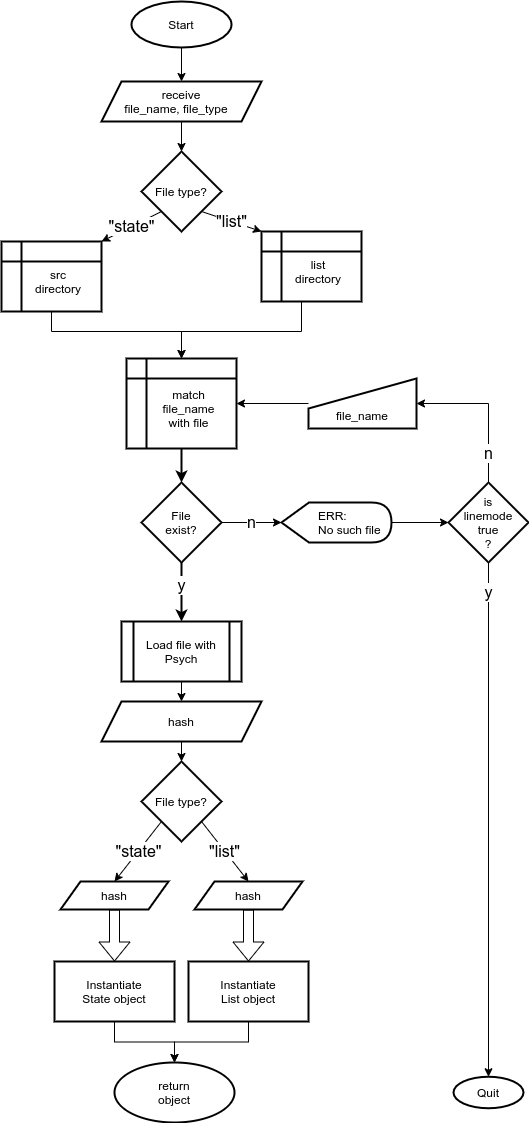

The diagram above was exported from draw.io. Its source (the exported page's mxGraphModel, read from the mxfile embedded in the PNG):
<mxGraphModel dx="868" dy="440" grid="1" gridSize="10" guides="1" tooltips="1" connect="1" arrows="1" fold="1" page="1" pageScale="1" pageWidth="827" pageHeight="1169" math="0" shadow="0">
  <root>
    <mxCell id="3hBa6YKjfJuL9x6xgEW6-0" />
    <mxCell id="3hBa6YKjfJuL9x6xgEW6-1" parent="3hBa6YKjfJuL9x6xgEW6-0" />
    <mxCell id="dEhjt6yI4f5htuI9uT21-1" value="" style="edgeStyle=orthogonalEdgeStyle;rounded=0;jumpStyle=arc;jumpSize=10;orthogonalLoop=1;jettySize=auto;html=1;startArrow=none;startFill=0;strokeWidth=1;fontSize=12;" parent="3hBa6YKjfJuL9x6xgEW6-1" source="tQXTgqTdAHvT7bO44_-z-0" target="dEhjt6yI4f5htuI9uT21-0" edge="1">
      <mxGeometry relative="1" as="geometry" />
    </mxCell>
    <mxCell id="tQXTgqTdAHvT7bO44_-z-0" value="Start" style="ellipse;whiteSpace=wrap;html=1;labelBackgroundColor=none;strokeWidth=2;fillColor=#ffffff;fontSize=12;" parent="3hBa6YKjfJuL9x6xgEW6-1" vertex="1">
      <mxGeometry x="350" y="20" width="100" height="46" as="geometry" />
    </mxCell>
    <mxCell id="rvkvAU8Q_uJ_h4J2KbyI-2" value="" style="edgeStyle=none;rounded=0;jumpStyle=arc;jumpSize=10;orthogonalLoop=1;jettySize=auto;html=1;startArrow=none;startFill=0;strokeWidth=1;fontSize=16;" parent="3hBa6YKjfJuL9x6xgEW6-1" source="dEhjt6yI4f5htuI9uT21-0" target="rvkvAU8Q_uJ_h4J2KbyI-1" edge="1">
      <mxGeometry relative="1" as="geometry" />
    </mxCell>
    <mxCell id="dEhjt6yI4f5htuI9uT21-0" value="receive&lt;br&gt;file_name, file_type&amp;nbsp; &amp;nbsp;" style="shape=parallelogram;perimeter=parallelogramPerimeter;whiteSpace=wrap;html=1;fixedSize=1;strokeWidth=2;" parent="3hBa6YKjfJuL9x6xgEW6-1" vertex="1">
      <mxGeometry x="320" y="100" width="160" height="40" as="geometry" />
    </mxCell>
    <mxCell id="DLevQ4NDUg5lYfCmZF8b-2" style="edgeStyle=orthogonalEdgeStyle;rounded=0;orthogonalLoop=1;jettySize=auto;html=1;exitX=0.5;exitY=1;exitDx=0;exitDy=0;entryX=0.5;entryY=0;entryDx=0;entryDy=0;strokeWidth=2;" parent="3hBa6YKjfJuL9x6xgEW6-1" source="dEhjt6yI4f5htuI9uT21-5" target="DLevQ4NDUg5lYfCmZF8b-1" edge="1">
      <mxGeometry relative="1" as="geometry" />
    </mxCell>
    <mxCell id="dEhjt6yI4f5htuI9uT21-5" value="match&lt;br&gt;file_name&lt;br&gt;with file" style="shape=internalStorage;whiteSpace=wrap;html=1;backgroundOutline=1;labelBackgroundColor=none;strokeWidth=2;fillColor=#ffffff;fontSize=12;spacingLeft=15;spacingTop=10;" parent="3hBa6YKjfJuL9x6xgEW6-1" vertex="1">
      <mxGeometry x="345" y="377" width="110" height="90" as="geometry" />
    </mxCell>
    <mxCell id="YynzAwyCpq9rXlebju74-2" value="" style="edgeStyle=none;rounded=0;jumpStyle=arc;jumpSize=10;orthogonalLoop=1;jettySize=auto;html=1;startArrow=none;startFill=0;strokeWidth=1;fontSize=12;" parent="3hBa6YKjfJuL9x6xgEW6-1" source="dEhjt6yI4f5htuI9uT21-8" target="YynzAwyCpq9rXlebju74-0" edge="1">
      <mxGeometry relative="1" as="geometry" />
    </mxCell>
    <mxCell id="dEhjt6yI4f5htuI9uT21-8" value="Load file with Psych" style="shape=process;whiteSpace=wrap;html=1;backgroundOutline=1;labelBackgroundColor=none;strokeWidth=2;fillColor=#ffffff;fontSize=12;" parent="3hBa6YKjfJuL9x6xgEW6-1" vertex="1">
      <mxGeometry x="340" y="640" width="120" height="60" as="geometry" />
    </mxCell>
    <mxCell id="rvkvAU8Q_uJ_h4J2KbyI-7" value="&quot;state&quot;" style="edgeStyle=none;rounded=0;jumpStyle=arc;jumpSize=10;orthogonalLoop=1;jettySize=auto;html=1;exitX=0;exitY=1;exitDx=0;exitDy=0;entryX=1;entryY=0;entryDx=0;entryDy=0;startArrow=none;startFill=0;strokeWidth=1;fontSize=16;" parent="3hBa6YKjfJuL9x6xgEW6-1" source="rvkvAU8Q_uJ_h4J2KbyI-1" target="rvkvAU8Q_uJ_h4J2KbyI-4" edge="1">
      <mxGeometry relative="1" as="geometry" />
    </mxCell>
    <mxCell id="rvkvAU8Q_uJ_h4J2KbyI-8" value="&quot;list&quot;" style="edgeStyle=none;rounded=0;jumpStyle=arc;jumpSize=10;orthogonalLoop=1;jettySize=auto;html=1;exitX=1;exitY=1;exitDx=0;exitDy=0;entryX=0;entryY=0;entryDx=0;entryDy=0;startArrow=none;startFill=0;strokeWidth=1;fontSize=16;" parent="3hBa6YKjfJuL9x6xgEW6-1" source="rvkvAU8Q_uJ_h4J2KbyI-1" target="rvkvAU8Q_uJ_h4J2KbyI-6" edge="1">
      <mxGeometry relative="1" as="geometry" />
    </mxCell>
    <mxCell id="rvkvAU8Q_uJ_h4J2KbyI-1" value="File type?" style="rhombus;whiteSpace=wrap;html=1;strokeWidth=2;" parent="3hBa6YKjfJuL9x6xgEW6-1" vertex="1">
      <mxGeometry x="360" y="170" width="80" height="80" as="geometry" />
    </mxCell>
    <mxCell id="rvkvAU8Q_uJ_h4J2KbyI-9" style="edgeStyle=orthogonalEdgeStyle;rounded=0;jumpStyle=arc;jumpSize=10;orthogonalLoop=1;jettySize=auto;html=1;exitX=0.5;exitY=1;exitDx=0;exitDy=0;entryX=0.5;entryY=0;entryDx=0;entryDy=0;startArrow=none;startFill=0;strokeWidth=1;fontSize=16;" parent="3hBa6YKjfJuL9x6xgEW6-1" source="rvkvAU8Q_uJ_h4J2KbyI-4" target="dEhjt6yI4f5htuI9uT21-5" edge="1">
      <mxGeometry relative="1" as="geometry">
        <mxPoint x="295" y="355" as="sourcePoint" />
        <Array as="points">
          <mxPoint x="270" y="350" />
          <mxPoint x="400" y="350" />
        </Array>
      </mxGeometry>
    </mxCell>
    <mxCell id="rvkvAU8Q_uJ_h4J2KbyI-4" value="src&lt;br style=&quot;font-size: 12px;&quot;&gt;directory" style="shape=internalStorage;whiteSpace=wrap;html=1;backgroundOutline=1;labelBackgroundColor=none;strokeWidth=2;fillColor=#ffffff;fontSize=12;spacingLeft=14;spacingTop=10;" parent="3hBa6YKjfJuL9x6xgEW6-1" vertex="1">
      <mxGeometry x="220" y="260" width="100" height="70" as="geometry" />
    </mxCell>
    <mxCell id="DLevQ4NDUg5lYfCmZF8b-4" style="edgeStyle=orthogonalEdgeStyle;rounded=0;orthogonalLoop=1;jettySize=auto;html=1;exitX=0.5;exitY=1;exitDx=0;exitDy=0;entryX=0.5;entryY=0;entryDx=0;entryDy=0;strokeWidth=1;fontSize=16;" parent="3hBa6YKjfJuL9x6xgEW6-1" source="rvkvAU8Q_uJ_h4J2KbyI-6" target="dEhjt6yI4f5htuI9uT21-5" edge="1">
      <mxGeometry relative="1" as="geometry">
        <Array as="points">
          <mxPoint x="520" y="320" />
          <mxPoint x="520" y="350" />
          <mxPoint x="400" y="350" />
        </Array>
      </mxGeometry>
    </mxCell>
    <mxCell id="rvkvAU8Q_uJ_h4J2KbyI-6" value="list&lt;br style=&quot;font-size: 12px&quot;&gt;directory" style="shape=internalStorage;whiteSpace=wrap;html=1;backgroundOutline=1;labelBackgroundColor=none;strokeWidth=2;fillColor=#ffffff;fontSize=12;spacingLeft=14;spacingTop=10;" parent="3hBa6YKjfJuL9x6xgEW6-1" vertex="1">
      <mxGeometry x="480" y="250" width="100" height="70" as="geometry" />
    </mxCell>
    <mxCell id="rvkvAU8Q_uJ_h4J2KbyI-22" value="&quot;list&quot;" style="rounded=0;jumpStyle=arc;jumpSize=10;orthogonalLoop=1;jettySize=auto;html=1;exitX=1;exitY=1;exitDx=0;exitDy=0;startArrow=none;startFill=0;strokeWidth=1;fontSize=16;entryX=0.5;entryY=0;entryDx=0;entryDy=0;" parent="3hBa6YKjfJuL9x6xgEW6-1" source="rvkvAU8Q_uJ_h4J2KbyI-18" target="YynzAwyCpq9rXlebju74-5" edge="1">
      <mxGeometry relative="1" as="geometry">
        <mxPoint x="520" y="870" as="targetPoint" />
      </mxGeometry>
    </mxCell>
    <mxCell id="rvkvAU8Q_uJ_h4J2KbyI-23" value="&quot;state&quot;" style="rounded=0;jumpStyle=arc;jumpSize=10;orthogonalLoop=1;jettySize=auto;html=1;exitX=0;exitY=1;exitDx=0;exitDy=0;startArrow=none;startFill=0;strokeWidth=1;fontSize=16;entryX=0.5;entryY=0;entryDx=0;entryDy=0;" parent="3hBa6YKjfJuL9x6xgEW6-1" source="rvkvAU8Q_uJ_h4J2KbyI-18" target="YynzAwyCpq9rXlebju74-3" edge="1">
      <mxGeometry relative="1" as="geometry">
        <mxPoint x="350" y="890" as="targetPoint" />
      </mxGeometry>
    </mxCell>
    <mxCell id="rvkvAU8Q_uJ_h4J2KbyI-18" value="File type?" style="rhombus;whiteSpace=wrap;html=1;strokeWidth=2;" parent="3hBa6YKjfJuL9x6xgEW6-1" vertex="1">
      <mxGeometry x="360" y="780" width="80" height="80" as="geometry" />
    </mxCell>
    <mxCell id="rvkvAU8Q_uJ_h4J2KbyI-25" style="edgeStyle=orthogonalEdgeStyle;rounded=0;jumpStyle=arc;jumpSize=10;orthogonalLoop=1;jettySize=auto;html=1;exitX=0.5;exitY=1;exitDx=0;exitDy=0;entryX=0.5;entryY=0;entryDx=0;entryDy=0;startArrow=none;startFill=0;strokeWidth=1;fontSize=16;" parent="3hBa6YKjfJuL9x6xgEW6-1" source="rvkvAU8Q_uJ_h4J2KbyI-20" target="rvkvAU8Q_uJ_h4J2KbyI-24" edge="1">
      <mxGeometry relative="1" as="geometry" />
    </mxCell>
    <mxCell id="rvkvAU8Q_uJ_h4J2KbyI-20" value="Instantiate&lt;br style=&quot;font-size: 12px;&quot;&gt;List object" style="rounded=0;whiteSpace=wrap;html=1;labelBackgroundColor=none;strokeWidth=2;fillColor=#ffffff;fontSize=12;" parent="3hBa6YKjfJuL9x6xgEW6-1" vertex="1">
      <mxGeometry x="407" y="980" width="120" height="60" as="geometry" />
    </mxCell>
    <mxCell id="rvkvAU8Q_uJ_h4J2KbyI-26" style="edgeStyle=orthogonalEdgeStyle;rounded=0;jumpStyle=arc;jumpSize=10;orthogonalLoop=1;jettySize=auto;html=1;exitX=0.5;exitY=1;exitDx=0;exitDy=0;startArrow=none;startFill=0;strokeWidth=1;fontSize=16;entryX=0.5;entryY=0;entryDx=0;entryDy=0;" parent="3hBa6YKjfJuL9x6xgEW6-1" source="rvkvAU8Q_uJ_h4J2KbyI-21" target="rvkvAU8Q_uJ_h4J2KbyI-24" edge="1">
      <mxGeometry relative="1" as="geometry" />
    </mxCell>
    <mxCell id="rvkvAU8Q_uJ_h4J2KbyI-21" value="Instantiate&lt;br style=&quot;font-size: 12px;&quot;&gt;State object" style="rounded=0;whiteSpace=wrap;html=1;labelBackgroundColor=none;strokeWidth=2;fillColor=#ffffff;fontSize=12;" parent="3hBa6YKjfJuL9x6xgEW6-1" vertex="1">
      <mxGeometry x="273" y="980" width="120" height="60" as="geometry" />
    </mxCell>
    <mxCell id="rvkvAU8Q_uJ_h4J2KbyI-24" value="return&lt;br style=&quot;font-size: 12px;&quot;&gt;object" style="ellipse;whiteSpace=wrap;html=1;labelBackgroundColor=none;strokeWidth=2;fillColor=#ffffff;fontSize=12;" parent="3hBa6YKjfJuL9x6xgEW6-1" vertex="1">
      <mxGeometry x="333" y="1081" width="120" height="60" as="geometry" />
    </mxCell>
    <mxCell id="YynzAwyCpq9rXlebju74-1" value="" style="edgeStyle=none;rounded=0;jumpStyle=arc;jumpSize=10;orthogonalLoop=1;jettySize=auto;html=1;startArrow=none;startFill=0;strokeWidth=1;fontSize=12;" parent="3hBa6YKjfJuL9x6xgEW6-1" source="YynzAwyCpq9rXlebju74-0" target="rvkvAU8Q_uJ_h4J2KbyI-18" edge="1">
      <mxGeometry relative="1" as="geometry" />
    </mxCell>
    <mxCell id="YynzAwyCpq9rXlebju74-0" value="hash" style="shape=parallelogram;perimeter=parallelogramPerimeter;whiteSpace=wrap;html=1;fixedSize=1;strokeWidth=2;" parent="3hBa6YKjfJuL9x6xgEW6-1" vertex="1">
      <mxGeometry x="320" y="720" width="160" height="40" as="geometry" />
    </mxCell>
    <mxCell id="YynzAwyCpq9rXlebju74-3" value="hash" style="shape=parallelogram;perimeter=parallelogramPerimeter;whiteSpace=wrap;html=1;fixedSize=1;strokeWidth=2;" parent="3hBa6YKjfJuL9x6xgEW6-1" vertex="1">
      <mxGeometry x="279" y="900" width="108" height="28" as="geometry" />
    </mxCell>
    <mxCell id="YynzAwyCpq9rXlebju74-4" value="" style="shape=flexArrow;endArrow=classic;html=1;strokeWidth=1;fontSize=12;entryX=0.5;entryY=0;entryDx=0;entryDy=0;exitX=0.5;exitY=1;exitDx=0;exitDy=0;" parent="3hBa6YKjfJuL9x6xgEW6-1" source="YynzAwyCpq9rXlebju74-3" target="rvkvAU8Q_uJ_h4J2KbyI-21" edge="1">
      <mxGeometry width="50" height="50" relative="1" as="geometry">
        <mxPoint x="210" y="970" as="sourcePoint" />
        <mxPoint x="260" y="920" as="targetPoint" />
      </mxGeometry>
    </mxCell>
    <mxCell id="YynzAwyCpq9rXlebju74-5" value="hash" style="shape=parallelogram;perimeter=parallelogramPerimeter;whiteSpace=wrap;html=1;fixedSize=1;strokeWidth=2;" parent="3hBa6YKjfJuL9x6xgEW6-1" vertex="1">
      <mxGeometry x="413" y="900" width="108" height="28" as="geometry" />
    </mxCell>
    <mxCell id="YynzAwyCpq9rXlebju74-6" value="" style="shape=flexArrow;endArrow=classic;html=1;strokeWidth=1;fontSize=12;entryX=0.5;entryY=0;entryDx=0;entryDy=0;exitX=0.5;exitY=1;exitDx=0;exitDy=0;" parent="3hBa6YKjfJuL9x6xgEW6-1" source="YynzAwyCpq9rXlebju74-5" target="rvkvAU8Q_uJ_h4J2KbyI-20" edge="1">
      <mxGeometry width="50" height="50" relative="1" as="geometry">
        <mxPoint x="350" y="970" as="sourcePoint" />
        <mxPoint x="472.9999999999999" y="980" as="targetPoint" />
      </mxGeometry>
    </mxCell>
    <mxCell id="DLevQ4NDUg5lYfCmZF8b-3" value="y" style="edgeStyle=orthogonalEdgeStyle;rounded=0;orthogonalLoop=1;jettySize=auto;html=1;exitX=0.5;exitY=1;exitDx=0;exitDy=0;entryX=0.5;entryY=0;entryDx=0;entryDy=0;strokeWidth=2;fontSize=16;spacingBottom=15;" parent="3hBa6YKjfJuL9x6xgEW6-1" source="DLevQ4NDUg5lYfCmZF8b-1" target="dEhjt6yI4f5htuI9uT21-8" edge="1">
      <mxGeometry relative="1" as="geometry" />
    </mxCell>
    <mxCell id="DLevQ4NDUg5lYfCmZF8b-7" value="n" style="edgeStyle=orthogonalEdgeStyle;rounded=0;orthogonalLoop=1;jettySize=auto;html=1;strokeWidth=1;fontSize=16;" parent="3hBa6YKjfJuL9x6xgEW6-1" source="DLevQ4NDUg5lYfCmZF8b-1" target="DLevQ4NDUg5lYfCmZF8b-5" edge="1">
      <mxGeometry relative="1" as="geometry" />
    </mxCell>
    <mxCell id="DLevQ4NDUg5lYfCmZF8b-1" value="File&lt;br&gt;exist?" style="rhombus;whiteSpace=wrap;html=1;strokeWidth=2;" parent="3hBa6YKjfJuL9x6xgEW6-1" vertex="1">
      <mxGeometry x="360" y="501" width="80" height="80" as="geometry" />
    </mxCell>
    <mxCell id="y_Fzh9gmG_x6oPwMLh5e-4" value="" style="edgeStyle=orthogonalEdgeStyle;rounded=0;orthogonalLoop=1;jettySize=auto;html=1;strokeWidth=1;fontSize=12;" parent="3hBa6YKjfJuL9x6xgEW6-1" target="y_Fzh9gmG_x6oPwMLh5e-3" edge="1">
      <mxGeometry relative="1" as="geometry">
        <mxPoint x="570" y="541" as="sourcePoint" />
      </mxGeometry>
    </mxCell>
    <mxCell id="DLevQ4NDUg5lYfCmZF8b-5" value="ERR:&lt;br&gt;No such file" style="shape=display;whiteSpace=wrap;html=1;strokeWidth=2;fontSize=12;align=left;spacingLeft=35;" parent="3hBa6YKjfJuL9x6xgEW6-1" vertex="1">
      <mxGeometry x="500" y="521" width="110" height="40" as="geometry" />
    </mxCell>
    <mxCell id="GuqPZ1WI-eTY4P9R4yDo-1" value="" style="edgeStyle=orthogonalEdgeStyle;rounded=0;orthogonalLoop=1;jettySize=auto;html=1;strokeWidth=1;fontSize=12;" parent="3hBa6YKjfJuL9x6xgEW6-1" source="y_Fzh9gmG_x6oPwMLh5e-0" target="dEhjt6yI4f5htuI9uT21-5" edge="1">
      <mxGeometry relative="1" as="geometry" />
    </mxCell>
    <mxCell id="y_Fzh9gmG_x6oPwMLh5e-0" value="file_name" style="shape=manualInput;whiteSpace=wrap;html=1;align=center;verticalAlign=bottom;spacingBottom=3;strokeWidth=2;" parent="3hBa6YKjfJuL9x6xgEW6-1" vertex="1">
      <mxGeometry x="527" y="397" width="108" height="50" as="geometry" />
    </mxCell>
    <mxCell id="y_Fzh9gmG_x6oPwMLh5e-1" value="n" style="edgeStyle=orthogonalEdgeStyle;rounded=0;jumpStyle=arc;jumpSize=10;orthogonalLoop=1;jettySize=auto;html=1;exitX=0.5;exitY=0;exitDx=0;exitDy=0;entryX=1;entryY=0.5;entryDx=0;entryDy=0;strokeWidth=1;fontSize=16;" parent="3hBa6YKjfJuL9x6xgEW6-1" source="y_Fzh9gmG_x6oPwMLh5e-3" target="y_Fzh9gmG_x6oPwMLh5e-0" edge="1">
      <mxGeometry x="-0.6" relative="1" as="geometry">
        <mxPoint y="1" as="offset" />
      </mxGeometry>
    </mxCell>
    <mxCell id="y_Fzh9gmG_x6oPwMLh5e-2" value="y" style="edgeStyle=orthogonalEdgeStyle;rounded=0;jumpStyle=arc;jumpSize=10;orthogonalLoop=1;jettySize=auto;html=1;strokeWidth=1;fontSize=16;entryX=0.5;entryY=0;entryDx=0;entryDy=0;" parent="3hBa6YKjfJuL9x6xgEW6-1" source="y_Fzh9gmG_x6oPwMLh5e-3" target="GuqPZ1WI-eTY4P9R4yDo-0" edge="1">
      <mxGeometry x="-0.8827" relative="1" as="geometry">
        <mxPoint as="offset" />
        <mxPoint x="707" y="746.75" as="targetPoint" />
      </mxGeometry>
    </mxCell>
    <mxCell id="y_Fzh9gmG_x6oPwMLh5e-3" value="is&lt;br&gt;linemode&lt;br&gt;true&lt;br&gt;?" style="rhombus;whiteSpace=wrap;html=1;labelBackgroundColor=none;strokeWidth=2;fillColor=#ffffff;fontSize=12;" parent="3hBa6YKjfJuL9x6xgEW6-1" vertex="1">
      <mxGeometry x="667" y="501" width="80" height="80" as="geometry" />
    </mxCell>
    <mxCell id="GuqPZ1WI-eTY4P9R4yDo-0" value="Quit" style="ellipse;whiteSpace=wrap;html=1;strokeWidth=2;" parent="3hBa6YKjfJuL9x6xgEW6-1" vertex="1">
      <mxGeometry x="672" y="1095.25" width="70" height="31.5" as="geometry" />
    </mxCell>
  </root>
</mxGraphModel>